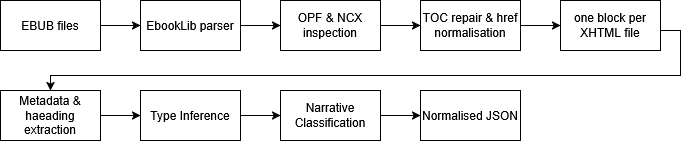

The diagram above was exported from draw.io. Its source (the exported page's mxGraphModel, read from the mxfile embedded in the PNG):
<mxGraphModel dx="980" dy="554" grid="1" gridSize="10" guides="1" tooltips="1" connect="1" arrows="1" fold="1" page="1" pageScale="1" pageWidth="827" pageHeight="1169" math="0" shadow="0">
  <root>
    <mxCell id="0" />
    <mxCell id="1" parent="0" />
    <mxCell id="_j2wISGXSufKVX7n4RJh-11" edge="1" parent="1" source="_j2wISGXSufKVX7n4RJh-1" style="edgeStyle=orthogonalEdgeStyle;rounded=0;orthogonalLoop=1;jettySize=auto;html=1;" target="_j2wISGXSufKVX7n4RJh-6" value="">
      <mxGeometry relative="1" as="geometry" />
    </mxCell>
    <mxCell id="_j2wISGXSufKVX7n4RJh-1" parent="1" style="rounded=0;whiteSpace=wrap;html=1;" value="EBUB files" vertex="1">
      <mxGeometry height="50" width="100" x="40" y="40" as="geometry" />
    </mxCell>
    <mxCell id="_j2wISGXSufKVX7n4RJh-15" edge="1" parent="1" style="edgeStyle=orthogonalEdgeStyle;rounded=0;orthogonalLoop=1;jettySize=auto;html=1;" value="">
      <mxGeometry relative="1" as="geometry">
        <Array as="points">
          <mxPoint x="680" y="70" />
          <mxPoint x="720" y="70" />
          <mxPoint x="720" y="115" />
          <mxPoint x="90" y="115" />
        </Array>
        <mxPoint x="680" y="50" as="sourcePoint" />
        <mxPoint x="90" y="130" as="targetPoint" />
      </mxGeometry>
    </mxCell>
    <mxCell id="_j2wISGXSufKVX7n4RJh-3" parent="1" style="rounded=0;whiteSpace=wrap;html=1;" value="one block per XHTML file" vertex="1">
      <mxGeometry height="50" width="100" x="600" y="40" as="geometry" />
    </mxCell>
    <mxCell id="_j2wISGXSufKVX7n4RJh-13" edge="1" parent="1" source="_j2wISGXSufKVX7n4RJh-4" style="edgeStyle=orthogonalEdgeStyle;rounded=0;orthogonalLoop=1;jettySize=auto;html=1;" target="_j2wISGXSufKVX7n4RJh-3" value="">
      <mxGeometry relative="1" as="geometry" />
    </mxCell>
    <mxCell id="_j2wISGXSufKVX7n4RJh-4" parent="1" style="rounded=0;whiteSpace=wrap;html=1;" value="TOC repair &amp;amp; href normalisation" vertex="1">
      <mxGeometry height="50" width="100" x="460" y="40" as="geometry" />
    </mxCell>
    <mxCell id="_j2wISGXSufKVX7n4RJh-12" edge="1" parent="1" source="_j2wISGXSufKVX7n4RJh-5" style="edgeStyle=orthogonalEdgeStyle;rounded=0;orthogonalLoop=1;jettySize=auto;html=1;" target="_j2wISGXSufKVX7n4RJh-4" value="">
      <mxGeometry relative="1" as="geometry" />
    </mxCell>
    <mxCell id="_j2wISGXSufKVX7n4RJh-5" parent="1" style="rounded=0;whiteSpace=wrap;html=1;" value="OPF &amp;amp; NCX inspection" vertex="1">
      <mxGeometry height="50" width="100" x="320" y="40" as="geometry" />
    </mxCell>
    <mxCell id="_j2wISGXSufKVX7n4RJh-10" edge="1" parent="1" source="_j2wISGXSufKVX7n4RJh-6" style="edgeStyle=orthogonalEdgeStyle;rounded=0;orthogonalLoop=1;jettySize=auto;html=1;" target="_j2wISGXSufKVX7n4RJh-5" value="">
      <mxGeometry relative="1" as="geometry" />
    </mxCell>
    <mxCell id="_j2wISGXSufKVX7n4RJh-6" parent="1" style="rounded=0;whiteSpace=wrap;html=1;" value="EbookLib parser" vertex="1">
      <mxGeometry height="50" width="100" x="180" y="40" as="geometry" />
    </mxCell>
    <mxCell id="_j2wISGXSufKVX7n4RJh-18" edge="1" parent="1" source="_j2wISGXSufKVX7n4RJh-7" style="edgeStyle=orthogonalEdgeStyle;rounded=0;orthogonalLoop=1;jettySize=auto;html=1;" target="_j2wISGXSufKVX7n4RJh-9" value="">
      <mxGeometry relative="1" as="geometry" />
    </mxCell>
    <mxCell id="_j2wISGXSufKVX7n4RJh-7" parent="1" style="rounded=0;whiteSpace=wrap;html=1;" value="Narrative Classification" vertex="1">
      <mxGeometry height="50" width="100" x="320" y="130" as="geometry" />
    </mxCell>
    <mxCell id="_j2wISGXSufKVX7n4RJh-17" edge="1" parent="1" source="_j2wISGXSufKVX7n4RJh-8" style="edgeStyle=orthogonalEdgeStyle;rounded=0;orthogonalLoop=1;jettySize=auto;html=1;" target="_j2wISGXSufKVX7n4RJh-7" value="">
      <mxGeometry relative="1" as="geometry" />
    </mxCell>
    <mxCell id="_j2wISGXSufKVX7n4RJh-8" parent="1" style="rounded=0;whiteSpace=wrap;html=1;" value="Type Inference" vertex="1">
      <mxGeometry height="50" width="100" x="180" y="130" as="geometry" />
    </mxCell>
    <mxCell id="_j2wISGXSufKVX7n4RJh-9" parent="1" style="rounded=0;whiteSpace=wrap;html=1;" value="Normalised JSON" vertex="1">
      <mxGeometry height="50" width="100" x="460" y="130" as="geometry" />
    </mxCell>
    <mxCell id="_j2wISGXSufKVX7n4RJh-16" edge="1" parent="1" source="_j2wISGXSufKVX7n4RJh-14" style="edgeStyle=orthogonalEdgeStyle;rounded=0;orthogonalLoop=1;jettySize=auto;html=1;" target="_j2wISGXSufKVX7n4RJh-8" value="">
      <mxGeometry relative="1" as="geometry" />
    </mxCell>
    <mxCell id="_j2wISGXSufKVX7n4RJh-14" parent="1" style="rounded=0;whiteSpace=wrap;html=1;" value="Metadata &amp;amp; haeading extraction" vertex="1">
      <mxGeometry height="50" width="100" x="40" y="130" as="geometry" />
    </mxCell>
  </root>
</mxGraphModel>